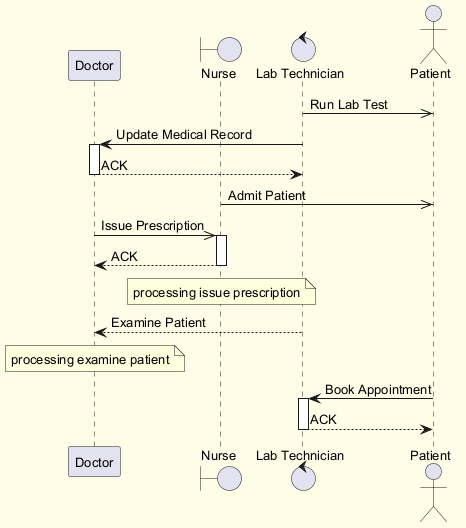

The diagram above was rendered by PlantUML. Its source (embedded in the PNG):
@startuml
skinparam backgroundColor #FFFDE7
skinparam classBackgroundColor #FFF9C4
skinparam classBorderColor #F57F17
skinparam defaultFontSize 13
participant "Doctor" as D
boundary "Nurse" as N
control "Lab Technician" as LT
actor "Patient" as P
LT ->> P : Run Lab Test
LT -> D : Update Medical Record
activate D
D --> LT : ACK
deactivate D
N ->> P : Admit Patient
D ->> N : Issue Prescription
activate N
N --> D : ACK
deactivate N
note over N : processing issue prescription
LT --> D : Examine Patient
note over D : processing examine patient
P -> LT : Book Appointment
activate LT
LT --> P : ACK
deactivate LT
@enduml